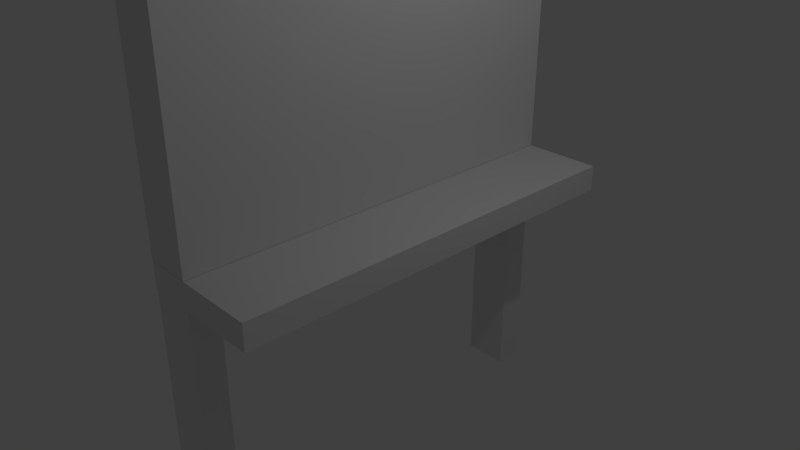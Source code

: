 # Source: billboard1.blend  (saved by Blender 2.79.0; exported with 4.5.12 LTS)
import bpy
from mathutils import Matrix  # noqa: F401  (used for matrix-valued properties, if any)

bpy.ops.wm.read_factory_settings(use_empty=True)
scene = bpy.context.scene
scene.name = 'Scene'

# ---- collections
col_collection_1 = bpy.data.collections.new('Collection 1'); scene.collection.children.link(col_collection_1)

# ---- materials (node trees are filled in below, after node groups)
mat_material = bpy.data.materials.new('Material')
mat_material.alpha_threshold = 0.0
mat_material.use_transparent_shadow = False
mat_material.roughness = 0.5
mat_material.line_color = (0.0, 0.0, 0.0, 1.0)

# ---- material node trees

# ---- world
world_world = bpy.data.worlds.new('World'); scene.world = world_world
world_world.color = (0.05088, 0.05088, 0.05088)
world_world.use_sun_shadow = False
world_world.sun_shadow_jitter_overblur = 0.0
world_world.cycles.sampling_method = 'MANUAL'

# ---- cameras
cam_camera = bpy.data.cameras.new('Camera')
cam_camera.clip_end = 100.0
cam_camera.lens = 35.0
cam_camera.sensor_width = 32.0
cam_camera.sensor_height = 18.0
cam_camera.ortho_scale = 7.314
cam_camera.dof.focus_distance = 0.0
cam_camera.dof.aperture_fstop = 128.0

# ---- lights
light_lamp = bpy.data.lights.new('Lamp', 'POINT')
light_lamp.transmission_factor = 0.0
light_lamp.cutoff_distance = 30.0
light_lamp.energy = 100.0
light_lamp.shadow_buffer_clip_start = 1.001
light_lamp.shadow_soft_size = 0.1
light_lamp.shadow_maximum_resolution = 0.006
light_lamp.use_absolute_resolution = True

# ---- meshes
me_cube_003 = bpy.data.meshes.new('Cube.003')
me_cube_003.from_pydata([(1.0, 1.0, -1.0), (1.0, -1.0, -1.0), (-1.0, -1.0, -1.0), (-1.0, 1.0, -1.0), (1.0, 1.0, 1.0), (1.0, -1.0, 1.0), (-1.0, -1.0, 1.0), (-1.0, 1.0, 1.0)], [], [(0, 1, 2, 3), (4, 7, 6, 5), (0, 4, 5, 1), (1, 5, 6, 2), (2, 6, 7, 3), (4, 0, 3, 7)])
me_cube_003.materials.append(mat_material)
me_cube_003.use_remesh_preserve_volume = False
me_cube_003.use_remesh_preserve_attributes = False
me_cube_003.use_mirror_vertex_groups = False
me_cube_003.update()
me_cube_002 = bpy.data.meshes.new('Cube.002')
me_cube_002.from_pydata([(1.0, 1.0, -1.0), (1.0, -1.0, -1.0), (-1.0, -1.0, -1.0), (-1.0, 1.0, -1.0), (1.0, 1.0, 1.0), (1.0, -1.0, 1.0), (-1.0, -1.0, 1.0), (-1.0, 1.0, 1.0)], [], [(0, 1, 2, 3), (4, 7, 6, 5), (0, 4, 5, 1), (1, 5, 6, 2), (2, 6, 7, 3), (4, 0, 3, 7)])
me_cube_002.materials.append(mat_material)
me_cube_002.use_remesh_preserve_volume = False
me_cube_002.use_remesh_preserve_attributes = False
me_cube_002.use_mirror_vertex_groups = False
me_cube_002.update()
me_cube_001 = bpy.data.meshes.new('Cube.001')
me_cube_001.from_pydata([(1.0, 1.0, -1.0), (1.0, -1.0, -1.0), (-1.0, -1.0, -1.0), (-1.0, 1.0, -1.0), (1.0, 1.0, 1.0), (1.0, -1.0, 1.0), (-1.0, -1.0, 1.0), (-1.0, 1.0, 1.0)], [], [(0, 1, 2, 3), (4, 7, 6, 5), (0, 4, 5, 1), (1, 5, 6, 2), (2, 6, 7, 3), (4, 0, 3, 7)])
me_cube_001.materials.append(mat_material)
me_cube_001.use_remesh_preserve_volume = False
me_cube_001.use_remesh_preserve_attributes = False
me_cube_001.use_mirror_vertex_groups = False
me_cube_001.update()
me_cube = bpy.data.meshes.new('Cube')
me_cube.from_pydata([(1.0, 1.0, -1.0), (1.0, -1.0, -1.0), (-1.0, -1.0, -1.0), (-1.0, 1.0, -1.0), (1.0, 1.0, 1.0), (1.0, -1.0, 1.0), (-1.0, -1.0, 1.0), (-1.0, 1.0, 1.0)], [], [(0, 1, 2, 3), (4, 7, 6, 5), (0, 4, 5, 1), (1, 5, 6, 2), (2, 6, 7, 3), (4, 0, 3, 7)])
me_cube.materials.append(mat_material)
me_cube.use_remesh_preserve_volume = False
me_cube.use_remesh_preserve_attributes = False
me_cube.use_mirror_vertex_groups = False
me_cube.update()

# ---- objects
ob_cube_003 = bpy.data.objects.new('Cube.003', me_cube_003)
ob_cube_002 = bpy.data.objects.new('Cube.002', me_cube_002)
ob_cube_001 = bpy.data.objects.new('Cube.001', me_cube_001)
ob_cube = bpy.data.objects.new('Cube', me_cube)
ob_lamp = bpy.data.objects.new('Lamp', light_lamp)
ob_camera = bpy.data.objects.new('Camera', cam_camera)

# ---- transforms, parenting, visibility, modifiers, constraints
ob_cube_003.location = (0.0, 2.599, -1.088)
ob_cube_003.scale = (0.3112, 0.1895, 1.603)
ob_cube_003.lock_rotations_4d = False
ob_cube_003.empty_display_type = 'ARROWS'
ob_cube_003.lineart.crease_threshold = 0.0
ob_cube_002.location = (0.0, -2.599, -1.088)
ob_cube_002.scale = (0.3112, 0.1895, 1.603)
ob_cube_002.lock_rotations_4d = False
ob_cube_002.empty_display_type = 'ARROWS'
ob_cube_002.lineart.crease_threshold = 0.0
ob_cube_001.location = (0.5346, 0.0, 0.6577)
ob_cube_001.scale = (-0.8405, 2.803, 0.174)
ob_cube_001.lock_rotations_4d = False
ob_cube_001.empty_display_type = 'ARROWS'
ob_cube_001.lineart.crease_threshold = 0.0
ob_cube.location = (0.0, 0.0, 2.439)
ob_cube.scale = (0.3112, 2.803, 1.603)
ob_cube.lock_rotations_4d = False
ob_cube.empty_display_type = 'ARROWS'
ob_cube.lineart.crease_threshold = 0.0
ob_lamp.location = (4.076, 1.005, 5.904)
ob_lamp.rotation_euler = (0.6503, 0.05522, 1.866)
ob_lamp.lock_rotations_4d = False
ob_lamp.empty_display_type = 'ARROWS'
ob_lamp.color = (0.0, 0.0, 0.0, 0.0)
ob_lamp.lineart.crease_threshold = 0.0
ob_camera.location = (7.481, -6.508, 5.344)
ob_camera.rotation_euler = (1.109, 0.0, 0.8149)
ob_camera.lock_rotations_4d = False
ob_camera.empty_display_type = 'ARROWS'
ob_camera.color = (0.0, 0.0, 0.0, 0.0)
ob_camera.display_type = 'WIRE'
ob_camera.lineart.crease_threshold = 0.0

# ---- collection membership
col_collection_1.objects.link(ob_cube_003)
col_collection_1.objects.link(ob_cube_002)
col_collection_1.objects.link(ob_cube_001)
col_collection_1.objects.link(ob_cube)
col_collection_1.objects.link(ob_lamp)
col_collection_1.objects.link(ob_camera)

# ---- scene / render settings (as saved in the file)
scene.camera = ob_camera
scene.frame_start = 1; scene.frame_end = 250; scene.frame_set(1)
scene.render.engine = 'BLENDER_EEVEE_NEXT'
scene.render.resolution_percentage = 50
scene.render.dither_intensity = 0.0
scene.cycles.use_denoising = False
scene.cycles.samples = 128
scene.cycles.sampling_pattern = 'TABULATED_SOBOL'
scene.cycles.use_adaptive_sampling = False
scene.cycles.use_light_tree = False
scene.cycles.blur_glossy = 0.0
scene.cycles.sample_clamp_indirect = 0.0
scene.view_settings.view_transform = 'Standard'
bpy.context.view_layer.update()
